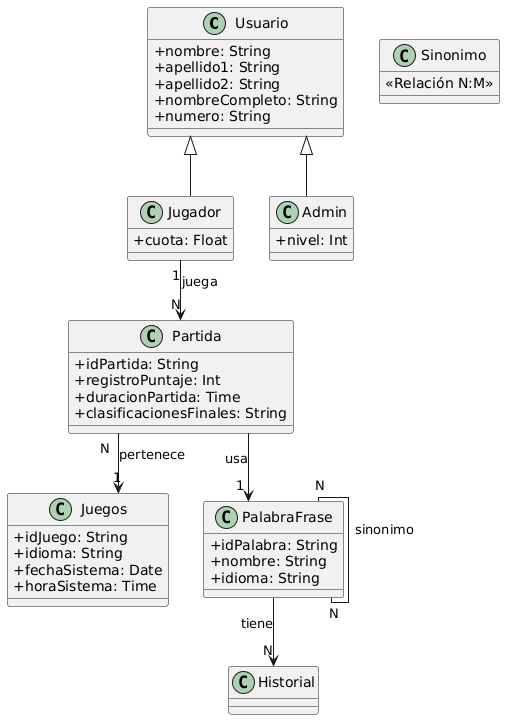

The diagram above was rendered by PlantUML. Its source (embedded in the PNG):
@startuml
skinparam classAttributeIconSize 0
skinparam linetype ortho

class Usuario {
  +nombre: String
  +apellido1: String
  +apellido2: String
  +nombreCompleto: String
  +numero: String
}

class Jugador {
  +cuota: Float
}

class Admin {
  +nivel: Int
}

class Juegos {
  +idJuego: String
  +idioma: String
  +fechaSistema: Date
  +horaSistema: Time
}

class Partida {
  +idPartida: String
  +registroPuntaje: Int
  +duracionPartida: Time
  +clasificacionesFinales: String
}

class PalabraFrase {
  +idPalabra: String
  +nombre: String
  +idioma: String
}

class Historial {
}

class Sinonimo {
  <<Relación N:M>>
}

Usuario <|-- Jugador
Usuario <|-- Admin

Jugador "1" --> "N" Partida : juega
Partida "N" --> "1" Juegos : pertenece
Partida --> "1" PalabraFrase : usa
PalabraFrase --> "N" Historial : tiene
PalabraFrase "N" -- "N" PalabraFrase : sinonimo
@enduml